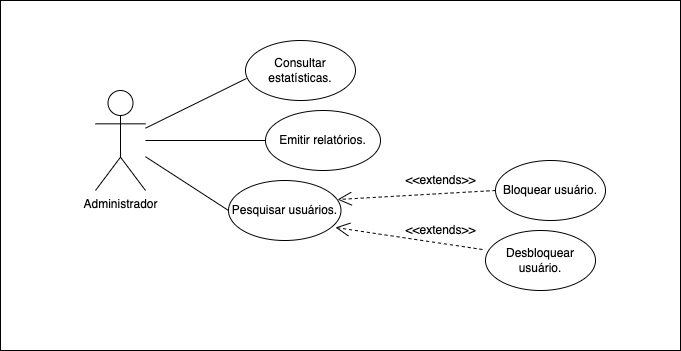

The diagram above was exported from draw.io. Its source (the exported page's mxGraphModel, read from the mxfile embedded in the PNG):
<mxGraphModel dx="946" dy="646" grid="1" gridSize="10" guides="1" tooltips="1" connect="1" arrows="1" fold="1" page="1" pageScale="1" pageWidth="850" pageHeight="1100" math="0" shadow="0">
  <root>
    <mxCell id="0" />
    <mxCell id="1" parent="0" />
    <mxCell id="9jeXMPjRpPnEIk9kTisv-16" value="" style="rounded=0;whiteSpace=wrap;html=1;" vertex="1" parent="1">
      <mxGeometry x="85" y="130" width="680" height="350" as="geometry" />
    </mxCell>
    <mxCell id="9jeXMPjRpPnEIk9kTisv-1" value="Administrador" style="shape=umlActor;verticalLabelPosition=bottom;verticalAlign=top;html=1;outlineConnect=0;" vertex="1" parent="1">
      <mxGeometry x="180" y="220" width="50" height="100" as="geometry" />
    </mxCell>
    <mxCell id="9jeXMPjRpPnEIk9kTisv-2" value="Desbloquear usuário." style="ellipse;whiteSpace=wrap;html=1;" vertex="1" parent="1">
      <mxGeometry x="570" y="360" width="110" height="60" as="geometry" />
    </mxCell>
    <mxCell id="9jeXMPjRpPnEIk9kTisv-3" value="Emitir relatórios." style="ellipse;whiteSpace=wrap;html=1;" vertex="1" parent="1">
      <mxGeometry x="350" y="240" width="115" height="60" as="geometry" />
    </mxCell>
    <mxCell id="9jeXMPjRpPnEIk9kTisv-4" value="Bloquear usuário." style="ellipse;whiteSpace=wrap;html=1;" vertex="1" parent="1">
      <mxGeometry x="580" y="290" width="110" height="60" as="geometry" />
    </mxCell>
    <mxCell id="9jeXMPjRpPnEIk9kTisv-6" value="Pesquisar usuários." style="ellipse;whiteSpace=wrap;html=1;" vertex="1" parent="1">
      <mxGeometry x="313" y="310" width="112.5" height="60" as="geometry" />
    </mxCell>
    <mxCell id="9jeXMPjRpPnEIk9kTisv-7" value="Consultar estatísticas." style="ellipse;whiteSpace=wrap;html=1;" vertex="1" parent="1">
      <mxGeometry x="330" y="170" width="110" height="60" as="geometry" />
    </mxCell>
    <mxCell id="9jeXMPjRpPnEIk9kTisv-9" value="" style="endArrow=none;html=1;rounded=0;entryX=0;entryY=0.5;entryDx=0;entryDy=0;" edge="1" parent="1" source="9jeXMPjRpPnEIk9kTisv-1" target="9jeXMPjRpPnEIk9kTisv-3">
      <mxGeometry width="50" height="50" relative="1" as="geometry">
        <mxPoint x="263" y="310" as="sourcePoint" />
        <mxPoint x="313" y="260" as="targetPoint" />
      </mxGeometry>
    </mxCell>
    <mxCell id="9jeXMPjRpPnEIk9kTisv-10" value="" style="endArrow=none;html=1;rounded=0;entryX=0;entryY=0.5;entryDx=0;entryDy=0;" edge="1" parent="1" source="9jeXMPjRpPnEIk9kTisv-1" target="9jeXMPjRpPnEIk9kTisv-6">
      <mxGeometry width="50" height="50" relative="1" as="geometry">
        <mxPoint x="230" y="380" as="sourcePoint" />
        <mxPoint x="280" y="330" as="targetPoint" />
      </mxGeometry>
    </mxCell>
    <mxCell id="9jeXMPjRpPnEIk9kTisv-11" value="" style="endArrow=none;html=1;rounded=0;entryX=0.009;entryY=0.633;entryDx=0;entryDy=0;entryPerimeter=0;" edge="1" parent="1" source="9jeXMPjRpPnEIk9kTisv-1" target="9jeXMPjRpPnEIk9kTisv-7">
      <mxGeometry width="50" height="50" relative="1" as="geometry">
        <mxPoint x="260" y="280" as="sourcePoint" />
        <mxPoint x="310" y="230" as="targetPoint" />
      </mxGeometry>
    </mxCell>
    <mxCell id="9jeXMPjRpPnEIk9kTisv-12" value="" style="endArrow=open;endFill=1;endSize=12;html=1;rounded=0;dashed=1;exitX=0;exitY=0.5;exitDx=0;exitDy=0;entryX=0.969;entryY=0.317;entryDx=0;entryDy=0;entryPerimeter=0;" edge="1" parent="1" source="9jeXMPjRpPnEIk9kTisv-4" target="9jeXMPjRpPnEIk9kTisv-6">
      <mxGeometry width="160" relative="1" as="geometry">
        <mxPoint x="410" y="220" as="sourcePoint" />
        <mxPoint x="570" y="220" as="targetPoint" />
      </mxGeometry>
    </mxCell>
    <mxCell id="9jeXMPjRpPnEIk9kTisv-13" value="" style="endArrow=open;endFill=1;endSize=12;html=1;rounded=0;dashed=1;exitX=-0.027;exitY=0.317;exitDx=0;exitDy=0;entryX=0.951;entryY=0.783;entryDx=0;entryDy=0;entryPerimeter=0;exitPerimeter=0;" edge="1" parent="1" source="9jeXMPjRpPnEIk9kTisv-2" target="9jeXMPjRpPnEIk9kTisv-6">
      <mxGeometry width="160" relative="1" as="geometry">
        <mxPoint x="590" y="330" as="sourcePoint" />
        <mxPoint x="432.01250000000005" y="339.02" as="targetPoint" />
      </mxGeometry>
    </mxCell>
    <mxCell id="9jeXMPjRpPnEIk9kTisv-14" value="&amp;lt;&amp;lt;extends&amp;gt;&amp;gt;" style="text;html=1;align=center;verticalAlign=middle;resizable=0;points=[];autosize=1;strokeColor=none;fillColor=none;" vertex="1" parent="1">
      <mxGeometry x="480" y="300" width="90" height="20" as="geometry" />
    </mxCell>
    <mxCell id="9jeXMPjRpPnEIk9kTisv-15" value="&amp;lt;&amp;lt;extends&amp;gt;&amp;gt;" style="text;html=1;align=center;verticalAlign=middle;resizable=0;points=[];autosize=1;strokeColor=none;fillColor=none;" vertex="1" parent="1">
      <mxGeometry x="480" y="350" width="90" height="20" as="geometry" />
    </mxCell>
  </root>
</mxGraphModel>